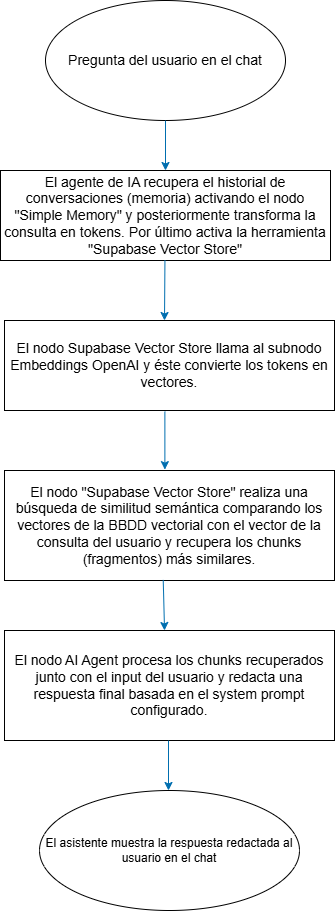

The diagram above was exported from draw.io. Its source (the exported page's mxGraphModel, read from the mxfile embedded in the PNG):
<mxGraphModel dx="1653" dy="863" grid="1" gridSize="10" guides="1" tooltips="1" connect="1" arrows="1" fold="1" page="1" pageScale="1" pageWidth="827" pageHeight="1169" math="0" shadow="0">
  <root>
    <mxCell id="0" />
    <mxCell id="1" parent="0" />
    <mxCell id="gu8tGCPUEEDIroDn_MhY-1" parent="1" style="ellipse;whiteSpace=wrap;html=1;" value="&lt;font style=&quot;font-size: 14px;&quot;&gt;Pregunta del usuario en el chat&lt;/font&gt;" vertex="1">
      <mxGeometry height="120" width="240" x="290" y="40" as="geometry" />
    </mxCell>
    <mxCell id="gu8tGCPUEEDIroDn_MhY-2" parent="1" style="rounded=0;whiteSpace=wrap;html=1;" value="&lt;font style=&quot;font-size: 14px;&quot;&gt;El agente de IA recupera el historial de conversaciones (memoria) activando el nodo &quot;Simple Memory&quot; y posteriormente transforma la consulta en tokens. Por último activa la herramienta &quot;Supabase Vector Store&quot;&lt;/font&gt;" vertex="1">
      <mxGeometry height="90" width="330" x="245" y="210" as="geometry" />
    </mxCell>
    <mxCell id="gu8tGCPUEEDIroDn_MhY-4" edge="1" parent="1" source="gu8tGCPUEEDIroDn_MhY-1" style="endArrow=classic;html=1;rounded=0;exitX=0.5;exitY=1;exitDx=0;exitDy=0;entryX=0.5;entryY=0;entryDx=0;entryDy=0;fillColor=#1ba1e2;strokeColor=#006EAF;" target="gu8tGCPUEEDIroDn_MhY-2" value="">
      <mxGeometry height="50" relative="1" width="50" as="geometry">
        <mxPoint x="364" y="240" as="sourcePoint" />
        <mxPoint x="414" y="190" as="targetPoint" />
      </mxGeometry>
    </mxCell>
    <mxCell id="gu8tGCPUEEDIroDn_MhY-5" parent="1" style="rounded=0;whiteSpace=wrap;html=1;" value="&lt;font style=&quot;font-size: 14px;&quot;&gt;El nodo Supabase Vector Store llama al subnodo Embeddings OpenAI y éste convierte los tokens en vectores.&lt;/font&gt;" vertex="1">
      <mxGeometry height="90" width="330" x="249" y="360" as="geometry" />
    </mxCell>
    <mxCell id="gu8tGCPUEEDIroDn_MhY-11" parent="1" style="ellipse;whiteSpace=wrap;html=1;" value="El asistente muestra la respuesta redactada al usuario en el chat" vertex="1">
      <mxGeometry height="120" width="260" x="284" y="830" as="geometry" />
    </mxCell>
    <mxCell id="gu8tGCPUEEDIroDn_MhY-13" edge="1" parent="1" source="gu8tGCPUEEDIroDn_MhY-5" style="endArrow=classic;html=1;rounded=0;entryX=0.486;entryY=-0.008;entryDx=0;entryDy=0;exitX=0.486;exitY=1.013;exitDx=0;exitDy=0;exitPerimeter=0;entryPerimeter=0;fillColor=#1ba1e2;strokeColor=#006EAF;" target="gu8tGCPUEEDIroDn_MhY-14" value="">
      <mxGeometry height="50" relative="1" width="50" as="geometry">
        <Array as="points" />
        <mxPoint x="410" y="480" as="sourcePoint" />
        <mxPoint x="410" y="510" as="targetPoint" />
      </mxGeometry>
    </mxCell>
    <mxCell id="gu8tGCPUEEDIroDn_MhY-14" parent="1" style="rounded=0;whiteSpace=wrap;html=1;" value="&lt;font style=&quot;font-size: 14px;&quot;&gt;El nodo &quot;Supabase Vector Store&quot; realiza una búsqueda de similitud semántica comparando los vectores de la BBDD vectorial con el vector de la consulta del usuario y recupera los chunks (fragmentos) más similares.&lt;/font&gt;" vertex="1">
      <mxGeometry height="110" width="330" x="249" y="510" as="geometry" />
    </mxCell>
    <mxCell id="gu8tGCPUEEDIroDn_MhY-18" edge="1" parent="1" source="gu8tGCPUEEDIroDn_MhY-14" style="endArrow=classic;html=1;rounded=0;exitX=0.481;exitY=0.995;exitDx=0;exitDy=0;exitPerimeter=0;entryX=0.485;entryY=0;entryDx=0;entryDy=0;entryPerimeter=0;fillColor=#1ba1e2;strokeColor=#006EAF;" target="gu8tGCPUEEDIroDn_MhY-19" value="">
      <mxGeometry height="50" relative="1" width="50" as="geometry">
        <mxPoint x="400" y="620" as="sourcePoint" />
        <mxPoint x="420" y="600" as="targetPoint" />
      </mxGeometry>
    </mxCell>
    <mxCell id="gu8tGCPUEEDIroDn_MhY-19" parent="1" style="rounded=0;whiteSpace=wrap;html=1;" value="&lt;font style=&quot;font-size: 14px;&quot;&gt;El nodo AI Agent procesa los chunks recuperados junto con el input del usuario y redacta una respuesta final basada en el system prompt configurado.&lt;/font&gt;" vertex="1">
      <mxGeometry height="110" width="330" x="249" y="670" as="geometry" />
    </mxCell>
    <mxCell id="n6j1FCa6f5R4l6G0JrzF-2" edge="1" parent="1" style="endArrow=classic;html=1;rounded=0;fillColor=#1ba1e2;strokeColor=#006EAF;" value="">
      <mxGeometry height="50" relative="1" width="50" as="geometry">
        <mxPoint x="413" y="780" as="sourcePoint" />
        <mxPoint x="413" y="830" as="targetPoint" />
      </mxGeometry>
    </mxCell>
    <mxCell id="n6j1FCa6f5R4l6G0JrzF-3" edge="1" parent="1" style="endArrow=classic;html=1;rounded=0;fillColor=#1ba1e2;strokeColor=#006EAF;" value="">
      <mxGeometry height="50" relative="1" width="50" as="geometry">
        <mxPoint x="409.44" y="300" as="sourcePoint" />
        <mxPoint x="409" y="360" as="targetPoint" />
      </mxGeometry>
    </mxCell>
  </root>
</mxGraphModel>